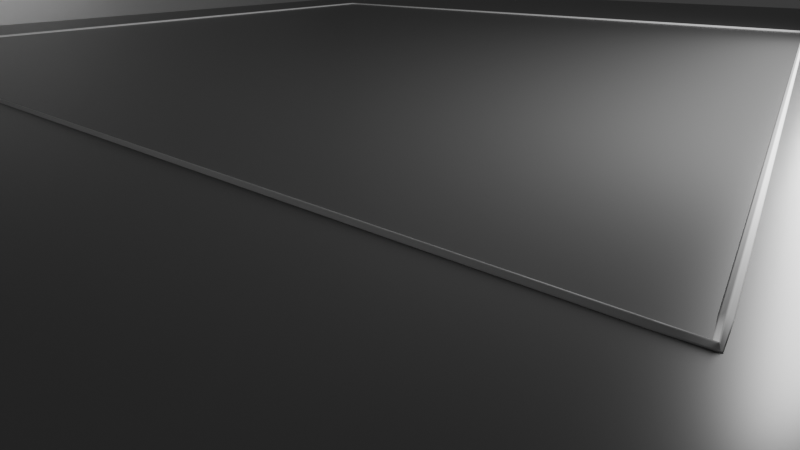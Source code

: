 # Source: main_scene.blend  (saved by Blender 4.2.66; exported with 4.5.12 LTS)
import bpy
from mathutils import Matrix  # noqa: F401  (used for matrix-valued properties, if any)

bpy.ops.wm.read_factory_settings(use_empty=True)
scene = bpy.context.scene
scene.name = 'Scene'

# ---- collections
col_collection = bpy.data.collections.new('Collection'); scene.collection.children.link(col_collection)
col_walls = bpy.data.collections.new('Walls'); col_collection.children.link(col_walls)

# ---- materials (node trees are filled in below, after node groups)
mat_bed = bpy.data.materials.new('Bed')
mat_bed.use_transparent_shadow = False
mat_wall = bpy.data.materials.new('Wall')
mat_wall.use_backface_culling = True

# ---- material node trees
mat_bed.use_nodes = True; mat_bed.node_tree.nodes.clear()
_N = mat_bed.node_tree.nodes; _L = mat_bed.node_tree.links
n0 = _N.new('ShaderNodeBsdfPrincipled'); n0.name = 'Principled BSDF'; n0.location = (10, 300)
n0.inputs[0].default_value = (0.1562, 0.1562, 0.1562, 1.0)
n0.inputs[1].default_value = 0.4
n0.inputs[2].default_value = 0.3
n0.inputs[3].default_value = 1.45
n1 = _N.new('ShaderNodeOutputMaterial'); n1.name = 'Material Output'; n1.location = (300, 300)
_L.new(n0.outputs[0], n1.inputs[0])
n1.is_active_output = True
mat_wall.use_nodes = True; mat_wall.node_tree.nodes.clear()
_N = mat_wall.node_tree.nodes; _L = mat_wall.node_tree.links
n0 = _N.new('ShaderNodeBsdfPrincipled'); n0.name = 'Principled BSDF'; n0.location = (10, 300)
n0.inputs[0].default_value = (0.301, 0.301, 0.301, 1.0)
n0.inputs[1].default_value = 0.2818
n0.inputs[2].default_value = 0.3773
n1 = _N.new('ShaderNodeOutputMaterial'); n1.name = 'Material Output'; n1.location = (300, 300)
_L.new(n0.outputs[0], n1.inputs[0])
n1.is_active_output = True

# ---- world
world_world = bpy.data.worlds.new('World'); scene.world = world_world
world_world.use_nodes = True; world_world.node_tree.nodes.clear()
_N = world_world.node_tree.nodes; _L = world_world.node_tree.links
n0 = _N.new('ShaderNodeOutputWorld'); n0.name = 'World Output'; n0.location = (300, 300)
n1 = _N.new('ShaderNodeBackground'); n1.name = 'Background'; n1.location = (10, 300)
n1.inputs[0].default_value = (0.05088, 0.05088, 0.05088, 1.0)
_L.new(n1.outputs[0], n0.inputs[0])
n0.is_active_output = True
world_world.color = (0.05088, 0.05088, 0.05088)
world_world.use_sun_shadow = False
world_world.sun_shadow_jitter_overblur = 0.0

# ---- cameras
cam_camera_001 = bpy.data.cameras.new('Camera.001')
cam_camera_001.lens = 29.7
cam_camera_001.sensor_width = 45.0

# ---- lights
light_light_002 = bpy.data.lights.new('Light.002', 'AREA')
light_light_002.energy = 5e+05
light_light_002.size = 50.0

# ---- meshes
me_plane = bpy.data.meshes.new('Plane')
me_plane.from_pydata([(-1.0, -1.0, 0.0), (1.0, -1.0, 0.0), (-1.0, 1.0, 0.0), (1.0, 1.0, 0.0)], [], [(0, 1, 3, 2)])
_uv = me_plane.uv_layers.new(name='UVMap')
_uv.uv.foreach_set('vector', [0.0, 0.0, 1.0, 0.0, 1.0, 1.0, 0.0, 1.0])
me_plane.materials.append(mat_bed)
me_plane.update()
me_plane_001 = bpy.data.meshes.new('Plane.001')
me_plane_001.from_pydata([(-1.0, -1.0, 0.0), (1.0, -1.0, 0.0), (-1.0, 1.0, 0.0), (1.0, 1.0, 0.0)], [], [(0, 1, 3, 2)])
_uv = me_plane_001.uv_layers.new(name='UVMap')
_uv.uv.foreach_set('vector', [0.0, 0.0, 1.0, 0.0, 1.0, 1.0, 0.0, 1.0])
me_plane_001.materials.append(mat_wall)
me_plane_001.update()
me_plane_003 = bpy.data.meshes.new('Plane.003')
me_plane_003.from_pydata([(-1.0, -1.0, 0.0), (1.0, -1.0, 0.0), (-1.0, 1.0, 0.0), (1.0, 1.0, 0.0)], [], [(0, 1, 3, 2)])
_uv = me_plane_003.uv_layers.new(name='UVMap')
_uv.uv.foreach_set('vector', [0.0, 0.0, 1.0, 0.0, 1.0, 1.0, 0.0, 1.0])
me_plane_003.materials.append(mat_wall)
me_plane_003.update()

# ---- curves / text
cu_elliptical_bevel = bpy.data.curves.new('Elliptical_Bevel', 'CURVE')
cu_elliptical_bevel.dimensions = '2D'
_sp = cu_elliptical_bevel.splines.new('POLY'); _sp.points.add(7)
_sp.points.foreach_set('co', [0.2, 0.0, 0.0, 1.0, 0.15, 0.075, 0.0, 1.0, 0.0, 0.1, 0.0, 1.0, -0.15, 0.075, 0.0, 1.0, -0.2, 0.0, 0.0, 1.0, -0.15, -0.075, 0.0, 1.0, 0.0, -0.1, 0.0, 1.0, 0.15, -0.075, 0.0, 1.0])
_sp.use_cyclic_u = True
cu_bed = bpy.data.curves.new('Bed', 'CURVE')
cu_bed.dimensions = '3D'
_sp = cu_bed.splines.new('BEZIER'); _sp.bezier_points.add(3)
_sp.bezier_points.foreach_set('co', [175.0, 175.0, 0.0, 175.0, -175.0, 0.0, -175.0, -175.0, 0.0, -175.0, 175.0, 0.0])
_sp.bezier_points.foreach_set('handle_left', [175.0, 175.0, 0.0, 175.0, -175.0, 0.0, -175.0, -175.0, 0.0, -175.0, 175.0, 0.0])
_sp.bezier_points.foreach_set('handle_right', [175.0, 175.0, 0.0, 175.0, -175.0, 0.0, -175.0, -175.0, 0.0, -175.0, 175.0, 0.0])
_sp.use_cyclic_u = True
cu_bed.bevel_mode = 'PROFILE'
cu_bed.bevel_profile.use_clip = True
cu_bed.bevel_depth = 0.9
cu_bed.fill_mode = 'FULL'

# ---- objects
ob_light = bpy.data.objects.new('Light', light_light_002)
ob_elliptical_bevel = bpy.data.objects.new('Elliptical_Bevel', cu_elliptical_bevel)
ob_bed = bpy.data.objects.new('Bed', cu_bed)
ob_camera = bpy.data.objects.new('Camera', cam_camera_001)
ob_plane = bpy.data.objects.new('Plane', me_plane)
ob_wall_01 = bpy.data.objects.new('Wall.01', me_plane_001)
ob_wall_02 = bpy.data.objects.new('Wall.02', me_plane_003)

# ---- transforms, parenting, visibility, modifiers, constraints
ob_light.location = (175.0, -17.5, 38.8)
ob_light.rotation_euler = (0.0, 1.309, -1.571)
ob_light.scale = (0.477, 5.264, 1.0)
ob_elliptical_bevel.location = (0.0, 0.0, 0.0)
ob_bed.location = (175.0, 175.0, 0.0)
ob_camera.location = (-58.39, 1.85, 38.8)
ob_camera.rotation_euler = (1.102, -0.003491, -0.9477)
ob_plane.location = (175.0, 175.0, 0.0)
ob_plane.scale = (378.0, 378.0, 2.16)
ob_wall_01.location = (-60.0, 175.0, 175.0)
ob_wall_01.rotation_euler = (0.0, 1.571, 0.0)
ob_wall_01.scale = (175.0, 235.0, 1.0)
ob_wall_02.location = (175.0, 410.0, 175.0)
ob_wall_02.rotation_euler = (-4.712, 1.571, 0.0)
ob_wall_02.scale = (175.0, 235.0, 1.0)

# ---- collection membership
scene.collection.objects.link(ob_light)
col_collection.objects.link(ob_elliptical_bevel)
col_collection.objects.link(ob_bed)
col_collection.objects.link(ob_camera)
col_collection.objects.link(ob_plane)
col_walls.objects.link(ob_wall_01)
col_walls.objects.link(ob_wall_02)

# ---- scene / render settings (as saved in the file)
scene.camera = ob_camera
scene.frame_start = 1; scene.frame_end = 250; scene.frame_set(1)
scene.render.engine = 'CYCLES'
scene.render.resolution_x = 1280
scene.render.resolution_y = 720
scene.cycles.samples = 1024
scene.cycles.sampling_pattern = 'TABULATED_SOBOL'
scene.cycles.adaptive_threshold = 0.5
scene.eevee.use_raytracing = True
bpy.context.view_layer.update()
